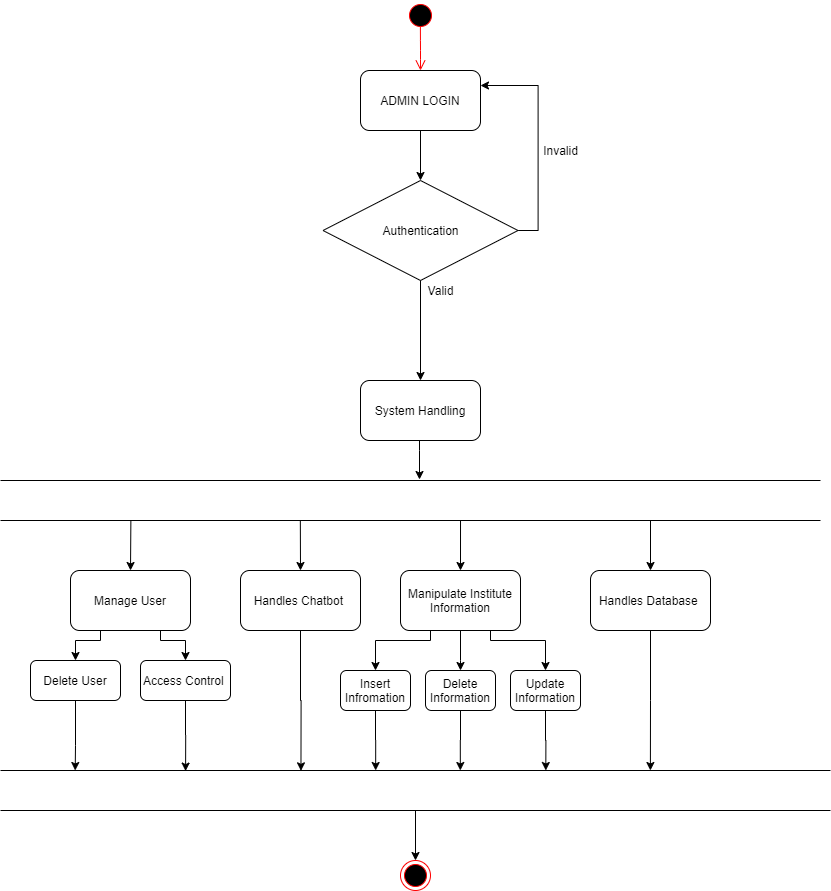

The diagram above was exported from draw.io. Its source (the exported page's mxGraphModel, read from the mxfile embedded in the PNG):
<mxGraphModel dx="2786" dy="1150" grid="1" gridSize="10" guides="1" tooltips="1" connect="1" arrows="1" fold="1" page="1" pageScale="1" pageWidth="850" pageHeight="1100" math="0" shadow="0">
  <root>
    <mxCell id="0" />
    <mxCell id="1" parent="0" />
    <mxCell id="UqF2yyNk0w-gdwvveeFt-1" value="" style="ellipse;html=1;shape=startState;fillColor=#000000;strokeColor=#ff0000;" parent="1" vertex="1">
      <mxGeometry x="365" y="10" width="30" height="30" as="geometry" />
    </mxCell>
    <mxCell id="UqF2yyNk0w-gdwvveeFt-2" value="" style="edgeStyle=orthogonalEdgeStyle;html=1;verticalAlign=bottom;endArrow=open;endSize=8;strokeColor=#ff0000;exitX=0.496;exitY=0.872;exitDx=0;exitDy=0;exitPerimeter=0;entryX=0.5;entryY=0;entryDx=0;entryDy=0;" parent="1" source="UqF2yyNk0w-gdwvveeFt-1" edge="1" target="UqF2yyNk0w-gdwvveeFt-6">
      <mxGeometry relative="1" as="geometry">
        <mxPoint x="380" y="80" as="targetPoint" />
      </mxGeometry>
    </mxCell>
    <mxCell id="UqF2yyNk0w-gdwvveeFt-3" value="" style="ellipse;html=1;shape=endState;fillColor=#000000;strokeColor=#ff0000;" parent="1" vertex="1">
      <mxGeometry x="360" y="870" width="30" height="30" as="geometry" />
    </mxCell>
    <mxCell id="UqF2yyNk0w-gdwvveeFt-9" style="edgeStyle=orthogonalEdgeStyle;rounded=0;orthogonalLoop=1;jettySize=auto;html=1;entryX=0.5;entryY=0;entryDx=0;entryDy=0;" parent="1" source="UqF2yyNk0w-gdwvveeFt-6" target="UqF2yyNk0w-gdwvveeFt-7" edge="1">
      <mxGeometry relative="1" as="geometry" />
    </mxCell>
    <mxCell id="UqF2yyNk0w-gdwvveeFt-6" value="ADMIN LOGIN" style="rounded=1;whiteSpace=wrap;html=1;" parent="1" vertex="1">
      <mxGeometry x="320" y="80" width="120" height="60" as="geometry" />
    </mxCell>
    <mxCell id="UqF2yyNk0w-gdwvveeFt-8" style="edgeStyle=orthogonalEdgeStyle;rounded=0;orthogonalLoop=1;jettySize=auto;html=1;entryX=1;entryY=0.25;entryDx=0;entryDy=0;exitX=1;exitY=0.5;exitDx=0;exitDy=0;" parent="1" source="UqF2yyNk0w-gdwvveeFt-7" target="UqF2yyNk0w-gdwvveeFt-6" edge="1">
      <mxGeometry relative="1" as="geometry" />
    </mxCell>
    <mxCell id="UqF2yyNk0w-gdwvveeFt-7" value="Authentication" style="rhombus;whiteSpace=wrap;html=1;" parent="1" vertex="1">
      <mxGeometry x="282.5" y="190" width="195" height="100" as="geometry" />
    </mxCell>
    <mxCell id="UqF2yyNk0w-gdwvveeFt-10" value="Invalid" style="text;html=1;align=center;verticalAlign=middle;resizable=0;points=[];autosize=1;" parent="1" vertex="1">
      <mxGeometry x="495" y="150" width="50" height="20" as="geometry" />
    </mxCell>
    <mxCell id="UqF2yyNk0w-gdwvveeFt-14" value="" style="endArrow=classic;html=1;exitX=0.5;exitY=1;exitDx=0;exitDy=0;" parent="1" source="UqF2yyNk0w-gdwvveeFt-7" edge="1">
      <mxGeometry width="50" height="50" relative="1" as="geometry">
        <mxPoint x="370" y="340" as="sourcePoint" />
        <mxPoint x="380" y="390" as="targetPoint" />
      </mxGeometry>
    </mxCell>
    <mxCell id="2troSXHWU7Qu_1HPzfl_-21" style="edgeStyle=orthogonalEdgeStyle;rounded=0;orthogonalLoop=1;jettySize=auto;html=1;exitX=0.75;exitY=1;exitDx=0;exitDy=0;entryX=0.5;entryY=0;entryDx=0;entryDy=0;" parent="1" source="UqF2yyNk0w-gdwvveeFt-15" edge="1" target="2troSXHWU7Qu_1HPzfl_-20">
      <mxGeometry relative="1" as="geometry">
        <mxPoint x="130" y="669" as="targetPoint" />
        <Array as="points">
          <mxPoint x="120" y="650" />
          <mxPoint x="145" y="650" />
        </Array>
      </mxGeometry>
    </mxCell>
    <mxCell id="2troSXHWU7Qu_1HPzfl_-22" style="edgeStyle=orthogonalEdgeStyle;rounded=0;orthogonalLoop=1;jettySize=auto;html=1;entryX=0.5;entryY=0;entryDx=0;entryDy=0;exitX=0.25;exitY=1;exitDx=0;exitDy=0;" parent="1" source="UqF2yyNk0w-gdwvveeFt-15" target="2troSXHWU7Qu_1HPzfl_-19" edge="1">
      <mxGeometry relative="1" as="geometry">
        <Array as="points">
          <mxPoint x="60" y="650" />
          <mxPoint x="35" y="650" />
        </Array>
      </mxGeometry>
    </mxCell>
    <mxCell id="UqF2yyNk0w-gdwvveeFt-15" value="Manage User" style="rounded=1;whiteSpace=wrap;html=1;" parent="1" vertex="1">
      <mxGeometry x="30" y="580" width="120" height="60" as="geometry" />
    </mxCell>
    <mxCell id="SAK6ConAZZz9aG7oP6Jp-6" style="edgeStyle=orthogonalEdgeStyle;rounded=0;orthogonalLoop=1;jettySize=auto;html=1;entryX=0.362;entryY=0.008;entryDx=0;entryDy=0;entryPerimeter=0;" parent="1" source="UqF2yyNk0w-gdwvveeFt-16" target="SAK6ConAZZz9aG7oP6Jp-8" edge="1">
      <mxGeometry relative="1" as="geometry">
        <mxPoint x="260" y="680" as="targetPoint" />
        <Array as="points" />
      </mxGeometry>
    </mxCell>
    <mxCell id="UqF2yyNk0w-gdwvveeFt-16" value="Handles Chatbot&amp;nbsp;" style="rounded=1;whiteSpace=wrap;html=1;" parent="1" vertex="1">
      <mxGeometry x="200" y="580" width="120" height="60" as="geometry" />
    </mxCell>
    <mxCell id="2troSXHWU7Qu_1HPzfl_-16" style="edgeStyle=orthogonalEdgeStyle;rounded=0;orthogonalLoop=1;jettySize=auto;html=1;entryX=0.5;entryY=0;entryDx=0;entryDy=0;exitX=0.25;exitY=1;exitDx=0;exitDy=0;" parent="1" source="UqF2yyNk0w-gdwvveeFt-17" target="2troSXHWU7Qu_1HPzfl_-13" edge="1">
      <mxGeometry relative="1" as="geometry">
        <Array as="points">
          <mxPoint x="390" y="650" />
          <mxPoint x="335" y="650" />
        </Array>
      </mxGeometry>
    </mxCell>
    <mxCell id="2troSXHWU7Qu_1HPzfl_-17" value="" style="edgeStyle=orthogonalEdgeStyle;rounded=0;orthogonalLoop=1;jettySize=auto;html=1;" parent="1" source="UqF2yyNk0w-gdwvveeFt-17" target="2troSXHWU7Qu_1HPzfl_-14" edge="1">
      <mxGeometry relative="1" as="geometry">
        <Array as="points">
          <mxPoint x="420" y="670" />
          <mxPoint x="420" y="670" />
        </Array>
      </mxGeometry>
    </mxCell>
    <mxCell id="2troSXHWU7Qu_1HPzfl_-18" style="edgeStyle=orthogonalEdgeStyle;rounded=0;orthogonalLoop=1;jettySize=auto;html=1;entryX=0.5;entryY=0;entryDx=0;entryDy=0;exitX=0.75;exitY=1;exitDx=0;exitDy=0;" parent="1" source="UqF2yyNk0w-gdwvveeFt-17" target="2troSXHWU7Qu_1HPzfl_-15" edge="1">
      <mxGeometry relative="1" as="geometry">
        <Array as="points">
          <mxPoint x="450" y="650" />
          <mxPoint x="505" y="650" />
        </Array>
      </mxGeometry>
    </mxCell>
    <mxCell id="UqF2yyNk0w-gdwvveeFt-17" value="Manipulate Institute Information" style="rounded=1;whiteSpace=wrap;html=1;" parent="1" vertex="1">
      <mxGeometry x="360" y="580" width="120" height="60" as="geometry" />
    </mxCell>
    <mxCell id="2troSXHWU7Qu_1HPzfl_-2" value="" style="edgeStyle=orthogonalEdgeStyle;rounded=0;orthogonalLoop=1;jettySize=auto;html=1;" parent="1" source="UqF2yyNk0w-gdwvveeFt-18" edge="1">
      <mxGeometry relative="1" as="geometry">
        <mxPoint x="379" y="489" as="targetPoint" />
        <Array as="points">
          <mxPoint x="379" y="460" />
          <mxPoint x="379" y="460" />
        </Array>
      </mxGeometry>
    </mxCell>
    <mxCell id="UqF2yyNk0w-gdwvveeFt-18" value="System Handling" style="rounded=1;whiteSpace=wrap;html=1;" parent="1" vertex="1">
      <mxGeometry x="320" y="390" width="120" height="60" as="geometry" />
    </mxCell>
    <mxCell id="B2VY18gXvTbt7ZMoUJwi-1" value="Valid" style="text;html=1;align=center;verticalAlign=middle;resizable=0;points=[];autosize=1;" parent="1" vertex="1">
      <mxGeometry x="380" y="290" width="40" height="20" as="geometry" />
    </mxCell>
    <mxCell id="2troSXHWU7Qu_1HPzfl_-1" value="" style="shape=partialRectangle;whiteSpace=wrap;html=1;left=0;right=0;fillColor=none;" parent="1" vertex="1">
      <mxGeometry x="-40" y="490" width="820" height="40" as="geometry" />
    </mxCell>
    <mxCell id="SAK6ConAZZz9aG7oP6Jp-7" style="edgeStyle=orthogonalEdgeStyle;rounded=0;orthogonalLoop=1;jettySize=auto;html=1;entryX=0.783;entryY=0;entryDx=0;entryDy=0;entryPerimeter=0;exitX=0.5;exitY=1;exitDx=0;exitDy=0;" parent="1" source="2troSXHWU7Qu_1HPzfl_-4" target="SAK6ConAZZz9aG7oP6Jp-8" edge="1">
      <mxGeometry relative="1" as="geometry">
        <mxPoint x="610" y="680" as="targetPoint" />
        <Array as="points" />
      </mxGeometry>
    </mxCell>
    <mxCell id="2troSXHWU7Qu_1HPzfl_-4" value="Handles Database&amp;nbsp;" style="rounded=1;whiteSpace=wrap;html=1;" parent="1" vertex="1">
      <mxGeometry x="550" y="580" width="120" height="60" as="geometry" />
    </mxCell>
    <mxCell id="2troSXHWU7Qu_1HPzfl_-5" value="" style="endArrow=classic;html=1;exitX=0.159;exitY=0.993;exitDx=0;exitDy=0;exitPerimeter=0;entryX=0.5;entryY=0;entryDx=0;entryDy=0;" parent="1" source="2troSXHWU7Qu_1HPzfl_-1" target="UqF2yyNk0w-gdwvveeFt-15" edge="1">
      <mxGeometry width="50" height="50" relative="1" as="geometry">
        <mxPoint x="390" y="660" as="sourcePoint" />
        <mxPoint x="78" y="578" as="targetPoint" />
        <Array as="points" />
      </mxGeometry>
    </mxCell>
    <mxCell id="2troSXHWU7Qu_1HPzfl_-7" value="" style="endArrow=classic;html=1;exitX=0.079;exitY=1.033;exitDx=0;exitDy=0;exitPerimeter=0;entryX=0.5;entryY=0;entryDx=0;entryDy=0;" parent="1" edge="1" target="UqF2yyNk0w-gdwvveeFt-16">
      <mxGeometry width="50" height="50" relative="1" as="geometry">
        <mxPoint x="259.83000000000004" y="529.9999999999999" as="sourcePoint" />
        <mxPoint x="260" y="578" as="targetPoint" />
        <Array as="points" />
      </mxGeometry>
    </mxCell>
    <mxCell id="2troSXHWU7Qu_1HPzfl_-11" value="" style="endArrow=classic;html=1;exitX=0.561;exitY=1.004;exitDx=0;exitDy=0;exitPerimeter=0;" parent="1" edge="1" source="2troSXHWU7Qu_1HPzfl_-1">
      <mxGeometry width="50" height="50" relative="1" as="geometry">
        <mxPoint x="420" y="531" as="sourcePoint" />
        <mxPoint x="420" y="580" as="targetPoint" />
        <Array as="points" />
      </mxGeometry>
    </mxCell>
    <mxCell id="2troSXHWU7Qu_1HPzfl_-12" value="" style="endArrow=classic;html=1;entryX=0.5;entryY=0;entryDx=0;entryDy=0;" parent="1" target="2troSXHWU7Qu_1HPzfl_-4" edge="1">
      <mxGeometry width="50" height="50" relative="1" as="geometry">
        <mxPoint x="610" y="530" as="sourcePoint" />
        <mxPoint x="610" y="580" as="targetPoint" />
        <Array as="points" />
      </mxGeometry>
    </mxCell>
    <mxCell id="2troSXHWU7Qu_1HPzfl_-13" value="Insert&lt;br&gt;Infromation" style="rounded=1;whiteSpace=wrap;html=1;" parent="1" vertex="1">
      <mxGeometry x="300" y="680" width="70" height="40" as="geometry" />
    </mxCell>
    <mxCell id="2troSXHWU7Qu_1HPzfl_-14" value="Delete Information" style="rounded=1;whiteSpace=wrap;html=1;" parent="1" vertex="1">
      <mxGeometry x="385" y="680" width="70" height="40" as="geometry" />
    </mxCell>
    <mxCell id="2troSXHWU7Qu_1HPzfl_-15" value="Update Information" style="rounded=1;whiteSpace=wrap;html=1;" parent="1" vertex="1">
      <mxGeometry x="470" y="680" width="70" height="40" as="geometry" />
    </mxCell>
    <mxCell id="2troSXHWU7Qu_1HPzfl_-19" value="Delete User" style="rounded=1;whiteSpace=wrap;html=1;" parent="1" vertex="1">
      <mxGeometry x="-10" y="670" width="90" height="40" as="geometry" />
    </mxCell>
    <mxCell id="oF6SNhzgFxJ-mDHcyv1l-1" style="edgeStyle=orthogonalEdgeStyle;rounded=0;orthogonalLoop=1;jettySize=auto;html=1;exitX=0.5;exitY=1;exitDx=0;exitDy=0;entryX=0.223;entryY=0.015;entryDx=0;entryDy=0;entryPerimeter=0;" parent="1" source="2troSXHWU7Qu_1HPzfl_-20" target="SAK6ConAZZz9aG7oP6Jp-8" edge="1">
      <mxGeometry relative="1" as="geometry">
        <Array as="points" />
        <mxPoint x="145" y="778" as="targetPoint" />
      </mxGeometry>
    </mxCell>
    <mxCell id="2troSXHWU7Qu_1HPzfl_-20" value="Access Control&amp;nbsp;" style="rounded=1;whiteSpace=wrap;html=1;" parent="1" vertex="1">
      <mxGeometry x="100" y="670" width="90" height="40" as="geometry" />
    </mxCell>
    <mxCell id="SAK6ConAZZz9aG7oP6Jp-3" style="edgeStyle=orthogonalEdgeStyle;rounded=0;orthogonalLoop=1;jettySize=auto;html=1;exitX=0.5;exitY=1;exitDx=0;exitDy=0;entryX=0.452;entryY=0;entryDx=0;entryDy=0;entryPerimeter=0;" parent="1" source="2troSXHWU7Qu_1HPzfl_-13" target="SAK6ConAZZz9aG7oP6Jp-8" edge="1">
      <mxGeometry relative="1" as="geometry">
        <mxPoint x="335" y="770" as="targetPoint" />
        <mxPoint x="125" y="720" as="sourcePoint" />
      </mxGeometry>
    </mxCell>
    <mxCell id="SAK6ConAZZz9aG7oP6Jp-4" style="edgeStyle=orthogonalEdgeStyle;rounded=0;orthogonalLoop=1;jettySize=auto;html=1;exitX=0.5;exitY=1;exitDx=0;exitDy=0;entryX=0.554;entryY=0;entryDx=0;entryDy=0;entryPerimeter=0;" parent="1" source="2troSXHWU7Qu_1HPzfl_-14" target="SAK6ConAZZz9aG7oP6Jp-8" edge="1">
      <mxGeometry relative="1" as="geometry">
        <mxPoint x="420" y="770" as="targetPoint" />
        <mxPoint x="135" y="730" as="sourcePoint" />
      </mxGeometry>
    </mxCell>
    <mxCell id="oF6SNhzgFxJ-mDHcyv1l-2" style="edgeStyle=orthogonalEdgeStyle;rounded=0;orthogonalLoop=1;jettySize=auto;html=1;entryX=0.5;entryY=0;entryDx=0;entryDy=0;" parent="1" source="SAK6ConAZZz9aG7oP6Jp-8" target="UqF2yyNk0w-gdwvveeFt-3" edge="1">
      <mxGeometry relative="1" as="geometry" />
    </mxCell>
    <mxCell id="SAK6ConAZZz9aG7oP6Jp-8" value="" style="shape=partialRectangle;whiteSpace=wrap;html=1;left=0;right=0;fillColor=none;" parent="1" vertex="1">
      <mxGeometry x="-40" y="780" width="830" height="40" as="geometry" />
    </mxCell>
    <mxCell id="jXvpkj3O8LIkuXiS9QdJ-1" style="edgeStyle=orthogonalEdgeStyle;rounded=0;orthogonalLoop=1;jettySize=auto;html=1;exitX=0.5;exitY=1;exitDx=0;exitDy=0;entryX=0.09;entryY=0;entryDx=0;entryDy=0;entryPerimeter=0;" edge="1" parent="1" source="2troSXHWU7Qu_1HPzfl_-19" target="SAK6ConAZZz9aG7oP6Jp-8">
      <mxGeometry relative="1" as="geometry">
        <Array as="points">
          <mxPoint x="35" y="755" />
          <mxPoint x="35" y="755" />
        </Array>
        <mxPoint x="124.40776699029107" y="720" as="sourcePoint" />
        <mxPoint x="35" y="770" as="targetPoint" />
      </mxGeometry>
    </mxCell>
    <mxCell id="jXvpkj3O8LIkuXiS9QdJ-4" style="edgeStyle=orthogonalEdgeStyle;rounded=0;orthogonalLoop=1;jettySize=auto;html=1;exitX=0.5;exitY=1;exitDx=0;exitDy=0;entryX=0.657;entryY=0;entryDx=0;entryDy=0;entryPerimeter=0;" edge="1" parent="1" source="2troSXHWU7Qu_1HPzfl_-15" target="SAK6ConAZZz9aG7oP6Jp-8">
      <mxGeometry relative="1" as="geometry">
        <mxPoint x="490" y="770" as="targetPoint" />
        <mxPoint x="490" y="730" as="sourcePoint" />
      </mxGeometry>
    </mxCell>
  </root>
</mxGraphModel>